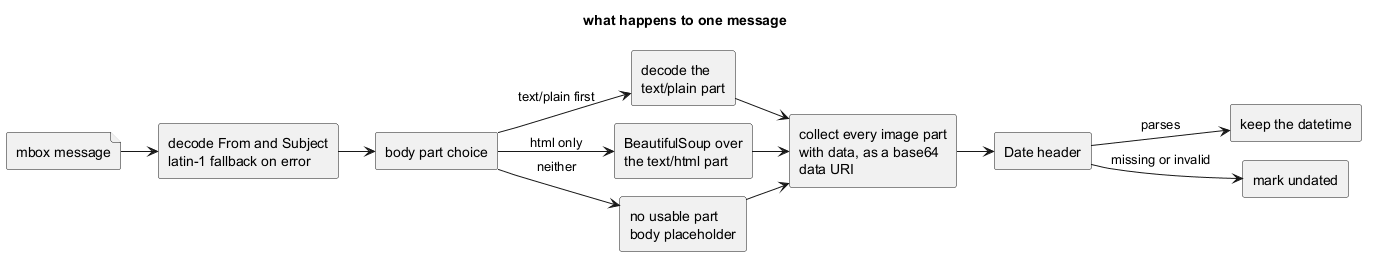

The diagram above was rendered by PlantUML. Its source (embedded in the PNG):
@startuml extraction
left to right direction
!pragma layout smetana
skinparam shadowing false
skinparam monochrome true
skinparam componentStyle rectangle
title what happens to one message

file "mbox message" as msg
[decode From and Subject\nlatin-1 fallback on error] as headers
[body part choice] as choice
[decode the\ntext/plain part] as plain
[BeautifulSoup over\nthe text/html part] as soup
[no usable part\nbody placeholder] as none
[collect every image part\nwith data, as a base64\ndata URI] as images
[Date header] as date
[keep the datetime] as dated
[mark undated] as undated

msg --> headers
headers --> choice
choice --> plain : text/plain first
choice --> soup : html only
choice --> none : neither
plain --> images
soup --> images
none --> images
images --> date
date --> dated : parses
date --> undated : missing or invalid
@enduml